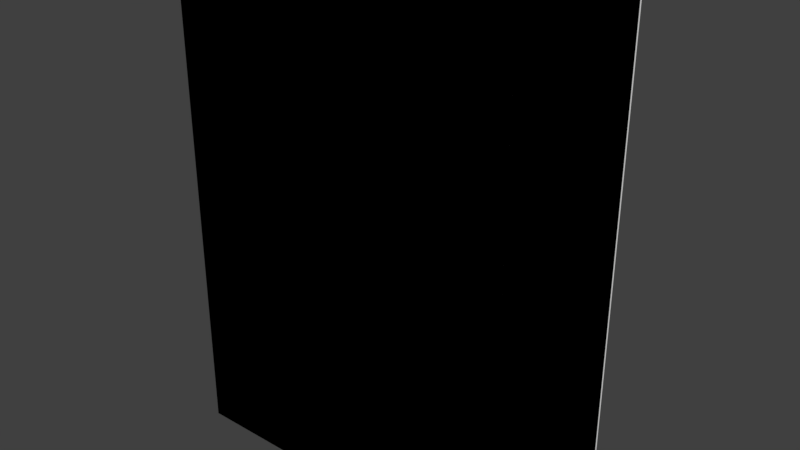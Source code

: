 # Source: boxloader_fort_plat_flat.blend  (saved by Blender 2.78.0; exported with 4.5.12 LTS)
import bpy
from mathutils import Matrix  # noqa: F401  (used for matrix-valued properties, if any)

bpy.ops.wm.read_factory_settings(use_empty=True)
scene = bpy.context.scene
scene.name = 'Scene'

# ---- collections
col_collection_1 = bpy.data.collections.new('Collection 1'); scene.collection.children.link(col_collection_1)
col_collection_2 = bpy.data.collections.new('Collection 2'); scene.collection.children.link(col_collection_2)
col_collection_3 = bpy.data.collections.new('Collection 3'); scene.collection.children.link(col_collection_3)

# ---- materials (node trees are filled in below, after node groups)
mat_tent = bpy.data.materials.new('Tent')
mat_tent.alpha_threshold = 0.0
mat_tent.use_transparent_shadow = False
mat_tent.roughness = 0.5
mat_sign = bpy.data.materials.new('Sign')
mat_sign.alpha_threshold = 0.0
mat_sign.use_transparent_shadow = False
mat_sign.roughness = 0.5

# ---- material node trees

# ---- world
world_world = bpy.data.worlds.new('World'); scene.world = world_world
world_world.color = (0.05088, 0.05088, 0.05088)
world_world.use_sun_shadow = False
world_world.sun_shadow_jitter_overblur = 0.0
world_world.cycles.sampling_method = 'MANUAL'

# ---- meshes
me_cube = bpy.data.meshes.new('Cube')
me_cube.from_pydata([(-1.5, 0.0, 0.0), (-1.5, 0.0, 2.1), (-1.5, 0.75, 0.0), (-1.5, 0.75, 2.1), (0.0, 0.0, 0.0), (0.0, 0.0, 2.1), (0.0, 0.75, 0.0), (0.0, 0.75, 2.1), (-1.5, 0.7595, 0.0), (-1.5, 0.7595, 2.1), (0.0, 0.7595, 0.0), (0.0, 0.7595, 2.1)], [], [(0, 1, 3, 2), (2, 3, 7, 6), (6, 7, 5, 4), (4, 5, 1, 0), (2, 6, 4, 0), (7, 3, 1, 5), (8, 9, 11, 10)])
me_cube.polygons.foreach_set('material_index', [0, 0, 0, 0, 0, 0, 1])
_uv = me_cube.uv_layers.new(name='UVMap')
_uv.uv.foreach_set('vector', [0.45, 0.5, 0.45, 1.2, 0.7, 1.2, 0.7, 0.5, 0.25, 0.5, 0.25, 1.2, 0.75, 1.2, 0.75, 0.5, 0.7, 0.5, 0.7, 1.2, 0.45, 1.2, 0.45, 0.5, 0.75, 0.5, 0.75, 1.2, 0.25, 1.2, 0.25, 0.5, 0.25, 0.7, 0.75, 0.7, 0.75, 0.45, 0.25, 0.45, 0.75, 0.7, 0.25, 0.7, 0.25, 0.45, 0.75, 0.45, 1.0, 0.0, 1.0, 1.0, 0.0, 1.0, 0.0, 0.0])
me_cube.materials.append(mat_tent)
me_cube.materials.append(mat_sign)
me_cube.use_remesh_preserve_volume = False
me_cube.use_remesh_preserve_attributes = False
me_cube.use_mirror_vertex_groups = False
me_cube.update()
me_cube_006 = bpy.data.meshes.new('Cube.006')
me_cube_006.from_pydata([(-1.5, 0.0, 0.0), (-1.5, 0.0, 2.1), (-1.5, 0.75, 0.0), (-1.5, 0.75, 2.1), (0.0, 0.0, 0.0), (0.0, 0.0, 2.1), (0.0, 0.75, 0.0), (0.0, 0.75, 2.1)], [], [(1, 2, 0), (3, 6, 2), (7, 4, 6), (5, 0, 4), (6, 0, 2), (3, 5, 7), (1, 3, 2), (3, 7, 6), (7, 5, 4), (5, 1, 0), (6, 4, 0), (3, 1, 5)])
me_cube_006.use_remesh_preserve_volume = False
me_cube_006.use_remesh_preserve_attributes = False
me_cube_006.use_mirror_vertex_groups = False
me_cube_006.update()
me_cube_002 = bpy.data.meshes.new('Cube.002')
me_cube_002.from_pydata([(-1.5, 0.0, 0.0), (-1.5, 0.0, 2.1), (-1.5, 0.75, 0.0), (-1.5, 0.75, 2.1), (0.0, 0.0, 0.0), (0.0, 0.0, 2.1), (0.0, 0.75, 0.0), (0.0, 0.75, 2.1)], [], [(0, 1, 3, 2), (2, 3, 7, 6), (6, 7, 5, 4), (4, 5, 1, 0), (2, 6, 4, 0), (7, 3, 1, 5)])
me_cube_002.use_remesh_preserve_volume = False
me_cube_002.use_remesh_preserve_attributes = False
me_cube_002.use_mirror_vertex_groups = False
me_cube_002.update()

# ---- objects
ob_cube = bpy.data.objects.new('Cube', me_cube)
ob_cube_001 = bpy.data.objects.new('Cube.001', me_cube_006)
ob_cube_002 = bpy.data.objects.new('Cube.002', me_cube_002)

# ---- transforms, parenting, visibility, modifiers, constraints
ob_cube.location = (0.0, 0.0, 0.0)
ob_cube.lineart.crease_threshold = 0.0
_vg = ob_cube.vertex_groups.new(name='Texture')
ob_cube_001.location = (0.0, 0.0, 0.0)
ob_cube_001.lineart.crease_threshold = 0.0
ob_cube_002.location = (0.0, 0.0, 0.0)
ob_cube_002.lineart.crease_threshold = 0.0
_vg = ob_cube_002.vertex_groups.new(name='component00')
_vg = ob_cube_002.vertex_groups.new(name='Lift')

# ---- collection membership
col_collection_1.objects.link(ob_cube)
col_collection_2.objects.link(ob_cube_001)
col_collection_3.objects.link(ob_cube_002)

# ---- scene / render settings (as saved in the file)
scene.frame_start = 1; scene.frame_end = 250; scene.frame_set(1)
scene.render.engine = 'BLENDER_EEVEE_NEXT'
scene.render.resolution_percentage = 50
scene.render.dither_intensity = 0.0
scene.cycles.use_denoising = False
scene.cycles.samples = 128
scene.cycles.sampling_pattern = 'TABULATED_SOBOL'
scene.cycles.light_sampling_threshold = 0.0
scene.cycles.use_adaptive_sampling = False
scene.cycles.use_light_tree = False
scene.cycles.blur_glossy = 0.0
scene.cycles.sample_clamp_indirect = 0.0
scene.view_settings.view_transform = 'Standard'
bpy.context.view_layer.update()

# ---- added for rendering (the .blend has no active camera and no usable light): camera, sun
cam_auto = bpy.data.cameras.new('AutoCamera')
cam_auto.lens = 50.0
cam_auto.sensor_width = 36.0
cam_auto.clip_end = 1000.0
ob_auto_camera = bpy.data.objects.new('AutoCamera', cam_auto)
scene.collection.objects.link(ob_auto_camera)
ob_auto_camera.location = (1.73899, -2.60702, 3.04119)
ob_auto_camera.rotation_euler = (1.09748, -7.21219e-08, 0.694738)
scene.camera = ob_auto_camera
light_auto_sun = bpy.data.lights.new('AutoSun', 'SUN')
light_auto_sun.energy = 3.0
light_auto_sun.angle = 0.0523599
ob_auto_sun = bpy.data.objects.new('AutoSun', light_auto_sun)
scene.collection.objects.link(ob_auto_sun)
ob_auto_sun.rotation_euler = (0.872665, 0.174533, 0.523599)
bpy.context.view_layer.update()
